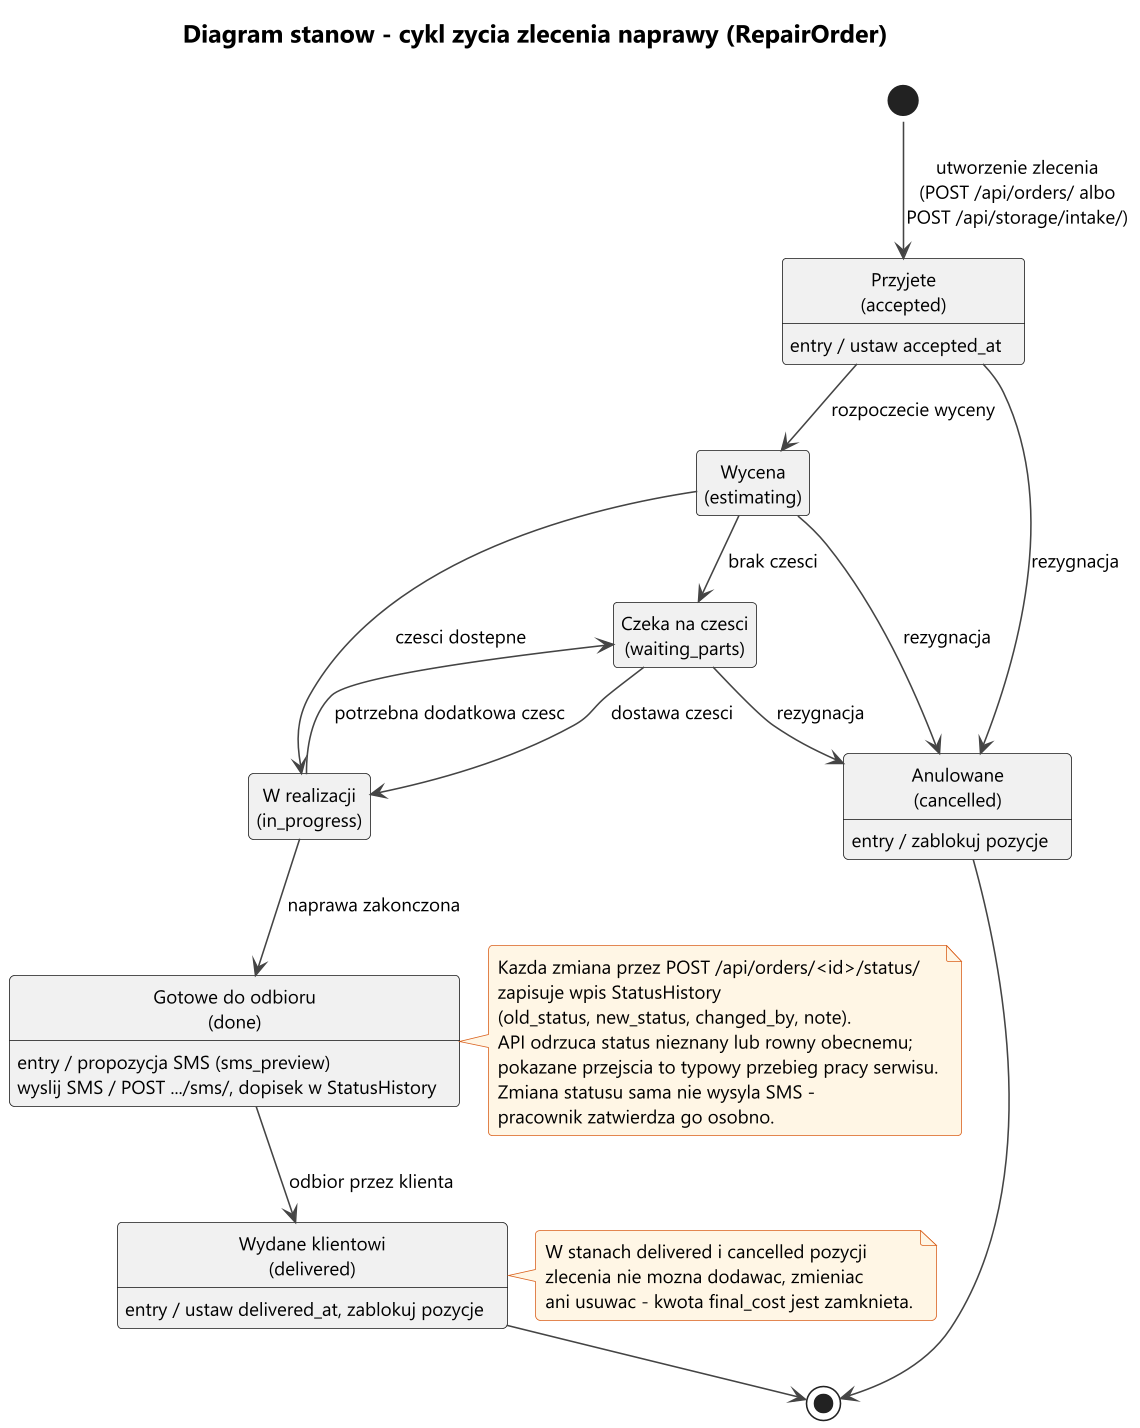

The diagram above was rendered by PlantUML. Its source (embedded in the PNG):
@startuml 08a-stany-zlecenia
!pragma layout smetana
!include _styl.iuml
title Diagram stanow - cykl zycia zlecenia naprawy (RepairOrder)
hide empty description

[*] --> accepted : utworzenie zlecenia\n(POST /api/orders/ albo\nPOST /api/storage/intake/)

state "Przyjete\n(accepted)" as accepted
state "Wycena\n(estimating)" as estimating
state "Czeka na czesci\n(waiting_parts)" as waiting_parts
state "W realizacji\n(in_progress)" as in_progress
state "Gotowe do odbioru\n(done)" as done
state "Wydane klientowi\n(delivered)" as delivered
state "Anulowane\n(cancelled)" as cancelled

accepted : entry / ustaw accepted_at
done : entry / propozycja SMS (sms_preview)
done : wyslij SMS / POST .../sms/, dopisek w StatusHistory
delivered : entry / ustaw delivered_at, zablokuj pozycje
cancelled : entry / zablokuj pozycje

accepted --> estimating : rozpoczecie wyceny
estimating --> waiting_parts : brak czesci
estimating --> in_progress : czesci dostepne
waiting_parts --> in_progress : dostawa czesci
in_progress --> waiting_parts : potrzebna dodatkowa czesc
in_progress --> done : naprawa zakonczona
done --> delivered : odbior przez klienta

accepted --> cancelled : rezygnacja
estimating --> cancelled : rezygnacja
waiting_parts --> cancelled : rezygnacja

delivered --> [*]
cancelled --> [*]

note right of done
  Kazda zmiana przez POST /api/orders/<id>/status/
  zapisuje wpis StatusHistory
  (old_status, new_status, changed_by, note).
  API odrzuca status nieznany lub rowny obecnemu;
  pokazane przejscia to typowy przebieg pracy serwisu.
  Zmiana statusu sama nie wysyla SMS -
  pracownik zatwierdza go osobno.
end note

note left of delivered
  W stanach delivered i cancelled pozycji
  zlecenia nie mozna dodawac, zmieniac
  ani usuwac - kwota final_cost jest zamknieta.
end note
@enduml